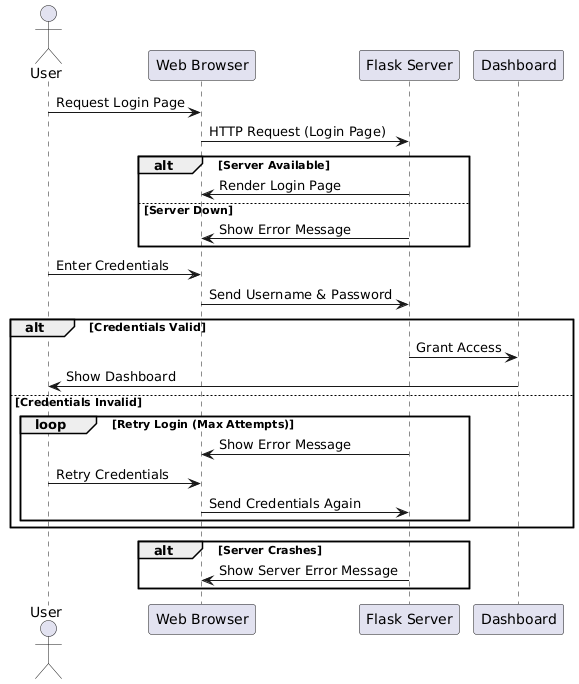

The diagram above was rendered by PlantUML. Its source (embedded in the PNG):
@startuml
actor User
participant "Web Browser" as Browser
participant "Flask Server" as Server
participant "Dashboard" as Dashboard

User -> Browser: Request Login Page
Browser -> Server: HTTP Request (Login Page)
alt Server Available
    Server -> Browser: Render Login Page
else Server Down
    Server -> Browser: Show Error Message
end

User -> Browser: Enter Credentials
Browser -> Server: Send Username & Password

alt Credentials Valid
    Server -> Dashboard: Grant Access
    Dashboard -> User: Show Dashboard
else Credentials Invalid
    loop Retry Login (Max Attempts)
        Server -> Browser: Show Error Message
        User -> Browser: Retry Credentials
        Browser -> Server: Send Credentials Again
    end
     
end

alt Server Crashes
    Server -> Browser: Show Server Error Message
end
@enduml